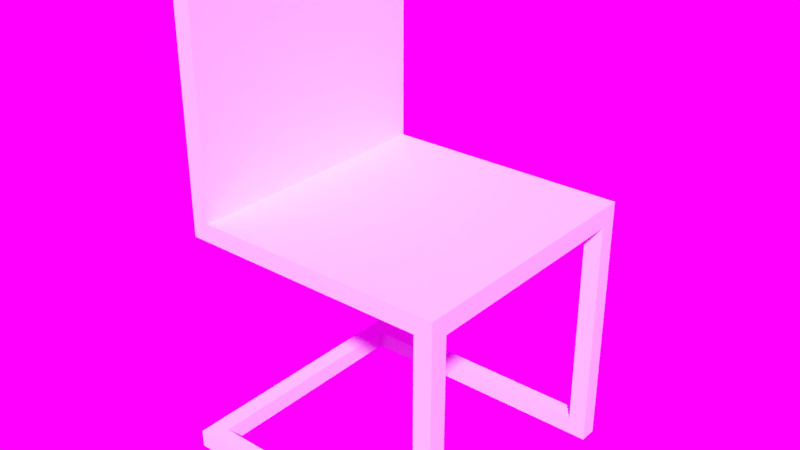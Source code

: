 # Source: chair.blend  (saved by Blender 2.79.0; exported with 4.5.12 LTS)
import bpy
from mathutils import Matrix  # noqa: F401  (used for matrix-valued properties, if any)

bpy.ops.wm.read_factory_settings(use_empty=True)
scene = bpy.context.scene
scene.name = 'Scene'

# ---- collections
col_collection_1 = bpy.data.collections.new('Collection 1'); scene.collection.children.link(col_collection_1)

# ---- images (referenced by path relative to the original .blend; pixels are not part of the script)
import os
ASSET_DIR = os.environ.get("B2B_ASSET_DIR", "")  # directory of the original .blend (textures are referenced by path, not embedded)
HERE = os.path.dirname(os.path.abspath(__file__))  # packed textures are extracted next to this script under _unpacked/

def load_image(name, relpath, width, height, colorspace="sRGB"):
    """Load a texture the original file referenced (path relative to the .blend, or extracted next to this script)."""
    p = next((c for c in (os.path.join(HERE, relpath), os.path.join(ASSET_DIR, relpath)) if relpath and os.path.exists(c)), "")
    if p:
        img = bpy.data.images.load(p, check_existing=True)
        img.name = name
    else:  # same state as the original file: an image datablock whose file is absent (Cycles renders it pink)
        img = bpy.data.images.new(name, width, height)
        img.source = "FILE"
        img.filepath = "//" + (relpath or name)
    img.colorspace_settings.name = colorspace
    return img
img_spruit_sunrise_4k_hdr = load_image('spruit_sunrise_4k.hdr', 'spruit_sunrise_4k.hdr', 1024, 1024, 'Linear Rec.709')

# ---- world
world_world = bpy.data.worlds.new('World'); scene.world = world_world
world_world.use_nodes = True; world_world.node_tree.nodes.clear()
_N = world_world.node_tree.nodes; _L = world_world.node_tree.links
n0 = _N.new('ShaderNodeOutputWorld'); n0.name = 'World Output'; n0.location = (300, 300)
n1 = _N.new('ShaderNodeBackground'); n1.name = 'Background'; n1.location = (10, 300)
n2 = _N.new('ShaderNodeTexEnvironment'); n2.name = 'Environment Texture'; n2.location = (-183, 324)
n2.width = 140
n2.image = img_spruit_sunrise_4k_hdr
_L.new(n1.outputs[0], n0.inputs[0])
_L.new(n2.outputs[0], n1.inputs[0])
n0.is_active_output = True
world_world.color = (0.05088, 0.05088, 0.05088)
world_world.use_sun_shadow = False
world_world.sun_shadow_jitter_overblur = 0.0
world_world.cycles.sampling_method = 'MANUAL'

# ---- meshes
me_plane_006 = bpy.data.meshes.new('Plane.006')
me_plane_006.from_pydata([(-0.3, -0.26, 0.0), (0.3, -0.26, 0.0), (-0.3, 0.26, 0.0), (0.3, 0.26, 0.0), (-0.3, -0.26, 0.04), (0.26, -0.26, 0.04), (-0.3, 0.26, 0.04), (0.26, 0.26, 0.04), (0.3, -0.3, 0.58), (0.26, -0.3, 0.54), (0.26, -0.3, 0.04), (-0.3, -0.3, 0.04), (0.3, -0.3, 0.0), (-0.3, -0.3, 0.0), (0.26, -0.26, 0.54), (0.26, 0.26, 0.54), (0.3, -0.26, 0.58), (0.3, 0.26, 0.58), (-0.3, -0.26, 0.54), (-0.3, 0.26, 0.54), (-0.26, -0.26, 0.58), (-0.26, 0.26, 0.58), (-0.3, -0.26, 1.08), (-0.3, 0.26, 1.08), (-0.26, -0.26, 1.08), (-0.26, 0.26, 1.08), (-0.3, -0.3, 0.54), (-0.26, -0.3, 0.58), (-0.3, -0.3, 1.08), (-0.26, -0.3, 1.08), (-0.3, 0.3, 0.0), (0.3, 0.3, 0.0), (-0.3, 0.3, 0.04), (0.26, 0.3, 0.04), (0.26, 0.3, 0.54), (0.3, 0.3, 0.58), (-0.3, 0.3, 0.54), (-0.26, 0.3, 0.58), (-0.3, 0.3, 1.08), (-0.26, 0.3, 1.08), (0.3, -0.3, 0.5352), (0.3, -0.26, 0.5352), (0.3, 0.26, 0.5352), (0.3, 0.3, 0.5352), (-0.34, -0.26, 0.0), (-0.34, 0.26, 0.0), (-0.34, -0.26, 0.04), (-0.34, 0.26, 0.04), (-0.34, -0.3, 0.04), (-0.34, -0.3, 0.0), (-0.34, 0.3, 0.0), (-0.34, 0.3, 0.04), (-0.28, -0.3, 1.08), (-0.3, 0.0, 1.08), (-0.26, 0.0, 1.08), (-0.28, -0.26, 1.08), (-0.28, 0.26, 1.08), (-0.26, -0.28, 1.08), (-0.3, -0.28, 1.08), (-0.28, 0.3, 1.08), (-0.26, 0.28, 1.08), (-0.3, 0.28, 1.08), (-0.28, 0.0, 1.08), (-0.28, -0.28, 1.08), (-0.28, 0.28, 1.08)], [], [(42, 15, 7, 3), (6, 2, 3, 7), (64, 59, 38, 61), (5, 4, 11, 10), (1, 5, 14, 41), (13, 11, 48, 49), (8, 27, 26, 9), (40, 8, 9), (13, 12, 10, 11), (42, 17, 16, 41), (0, 1, 12, 13), (11, 4, 46, 48), (14, 18, 26, 9), (14, 15, 19, 18), (21, 37, 39, 60, 25), (17, 21, 20, 16), (18, 22, 53, 23, 19), (17, 35, 37, 21), (21, 25, 54, 24, 20), (6, 32, 51, 47), (27, 29, 52, 28, 26), (24, 57, 29, 27, 20), (20, 27, 8, 16), (41, 40, 12, 1), (18, 26, 28, 58, 22), (63, 52, 29, 57), (31, 30, 32, 33), (43, 31, 33, 34), (34, 36, 37, 35), (36, 38, 59, 39, 37), (15, 34, 33, 7), (23, 61, 38, 36, 19), (19, 15, 34, 36), (3, 2, 30, 31), (6, 7, 33, 32), (42, 43, 35, 17), (3, 31, 43, 42), (35, 43, 34), (16, 8, 40, 41), (5, 10, 9, 14), (0, 2, 6, 4), (1, 0, 4, 5), (12, 40, 9, 10), (45, 44, 46, 47), (45, 47, 51, 50), (46, 44, 49, 48), (30, 2, 45, 50), (32, 30, 50, 51), (4, 6, 47, 46), (0, 13, 49, 44), (2, 0, 44, 45), (14, 41, 42, 15), (62, 55, 24, 54), (56, 62, 54, 25), (23, 53, 62, 56), (53, 22, 55, 62), (55, 63, 57, 24), (22, 58, 63, 55), (58, 28, 52, 63), (56, 64, 61, 23), (25, 60, 64, 56), (60, 39, 59, 64)])
me_plane_006.use_remesh_preserve_volume = False
me_plane_006.use_remesh_preserve_attributes = False
me_plane_006.use_mirror_vertex_groups = False
me_plane_006.update()

# ---- objects
ob_chair = bpy.data.objects.new('Chair', me_plane_006)

# ---- transforms, parenting, visibility, modifiers, constraints
ob_chair.location = (0.0, 0.0, 0.0)
ob_chair.lineart.crease_threshold = 0.0

# ---- collection membership
col_collection_1.objects.link(ob_chair)

# ---- scene / render settings (as saved in the file)
scene.frame_start = 1; scene.frame_end = 250; scene.frame_set(1)
scene.render.engine = 'BLENDER_EEVEE_NEXT'
scene.render.dither_intensity = 0.0
scene.cycles.use_denoising = False
scene.cycles.samples = 128
scene.cycles.sampling_pattern = 'TABULATED_SOBOL'
scene.cycles.use_adaptive_sampling = False
scene.cycles.use_light_tree = False
scene.cycles.blur_glossy = 0.0
scene.cycles.sample_clamp_indirect = 0.0
scene.view_settings.view_transform = 'Standard'
bpy.context.view_layer.update()

# ---- added for rendering (the .blend has no active camera and no usable light): camera, sun
cam_auto = bpy.data.cameras.new('AutoCamera')
cam_auto.lens = 50.0
cam_auto.sensor_width = 36.0
cam_auto.clip_end = 1000.0
ob_auto_camera = bpy.data.objects.new('AutoCamera', cam_auto)
scene.collection.objects.link(ob_auto_camera)
ob_auto_camera.location = (1.26736, -1.54483, 1.56989)
ob_auto_camera.rotation_euler = (1.09748, -7.21219e-08, 0.694738)
scene.camera = ob_auto_camera
light_auto_sun = bpy.data.lights.new('AutoSun', 'SUN')
light_auto_sun.energy = 3.0
light_auto_sun.angle = 0.0523599
ob_auto_sun = bpy.data.objects.new('AutoSun', light_auto_sun)
scene.collection.objects.link(ob_auto_sun)
ob_auto_sun.rotation_euler = (0.872665, 0.174533, 0.523599)
bpy.context.view_layer.update()
